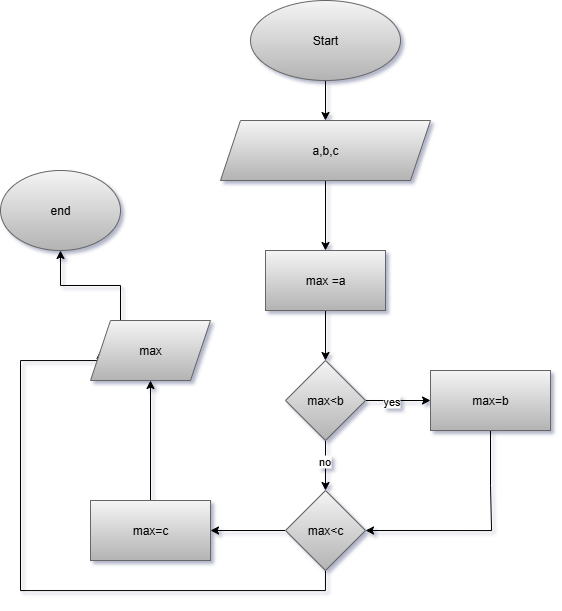

The diagram above was exported from draw.io. Its source (the exported page's mxGraphModel, read from the mxfile embedded in the PNG):
<mxGraphModel dx="914" dy="531" grid="1" gridSize="10" guides="1" tooltips="1" connect="1" arrows="1" fold="1" page="1" pageScale="1" pageWidth="1169" pageHeight="1654" background="#ffffff" math="0" shadow="1" adaptiveColors="auto">
  <root>
    <mxCell id="0" />
    <mxCell id="1" parent="0" />
    <mxCell id="pE7C40jKNN6s61YzEtNH-14" value="" style="edgeStyle=orthogonalEdgeStyle;rounded=0;orthogonalLoop=1;jettySize=auto;html=1;" edge="1" parent="1" source="pE7C40jKNN6s61YzEtNH-12" target="pE7C40jKNN6s61YzEtNH-13">
      <mxGeometry relative="1" as="geometry" />
    </mxCell>
    <mxCell id="pE7C40jKNN6s61YzEtNH-12" value="Start" style="ellipse;whiteSpace=wrap;html=1;fillColor=#f5f5f5;gradientColor=#b3b3b3;strokeColor=#666666;" vertex="1" parent="1">
      <mxGeometry x="370" y="70" width="150" height="80" as="geometry" />
    </mxCell>
    <mxCell id="pE7C40jKNN6s61YzEtNH-16" value="" style="edgeStyle=orthogonalEdgeStyle;rounded=0;orthogonalLoop=1;jettySize=auto;html=1;" edge="1" parent="1" source="pE7C40jKNN6s61YzEtNH-13" target="pE7C40jKNN6s61YzEtNH-15">
      <mxGeometry relative="1" as="geometry" />
    </mxCell>
    <mxCell id="pE7C40jKNN6s61YzEtNH-13" value="a,b,c" style="shape=parallelogram;perimeter=parallelogramPerimeter;whiteSpace=wrap;html=1;fixedSize=1;fillColor=#f5f5f5;gradientColor=#b3b3b3;strokeColor=#666666;" vertex="1" parent="1">
      <mxGeometry x="340" y="190" width="210" height="60" as="geometry" />
    </mxCell>
    <mxCell id="pE7C40jKNN6s61YzEtNH-18" value="" style="edgeStyle=orthogonalEdgeStyle;rounded=0;orthogonalLoop=1;jettySize=auto;html=1;" edge="1" parent="1" source="pE7C40jKNN6s61YzEtNH-15" target="pE7C40jKNN6s61YzEtNH-17">
      <mxGeometry relative="1" as="geometry" />
    </mxCell>
    <mxCell id="pE7C40jKNN6s61YzEtNH-15" value="max =a" style="rounded=0;whiteSpace=wrap;html=1;fillColor=#f5f5f5;gradientColor=#b3b3b3;strokeColor=#666666;" vertex="1" parent="1">
      <mxGeometry x="385" y="320" width="120" height="60" as="geometry" />
    </mxCell>
    <mxCell id="pE7C40jKNN6s61YzEtNH-23" value="" style="edgeStyle=orthogonalEdgeStyle;rounded=0;orthogonalLoop=1;jettySize=auto;html=1;" edge="1" parent="1" source="pE7C40jKNN6s61YzEtNH-17" target="pE7C40jKNN6s61YzEtNH-22">
      <mxGeometry relative="1" as="geometry" />
    </mxCell>
    <mxCell id="pE7C40jKNN6s61YzEtNH-24" value="yes" style="edgeLabel;html=1;align=center;verticalAlign=middle;resizable=0;points=[];" vertex="1" connectable="0" parent="pE7C40jKNN6s61YzEtNH-23">
      <mxGeometry x="-0.3364" y="-2" relative="1" as="geometry">
        <mxPoint x="4" y="-2" as="offset" />
      </mxGeometry>
    </mxCell>
    <mxCell id="pE7C40jKNN6s61YzEtNH-26" value="" style="edgeStyle=orthogonalEdgeStyle;rounded=0;orthogonalLoop=1;jettySize=auto;html=1;" edge="1" parent="1" source="pE7C40jKNN6s61YzEtNH-17" target="pE7C40jKNN6s61YzEtNH-25">
      <mxGeometry relative="1" as="geometry" />
    </mxCell>
    <mxCell id="pE7C40jKNN6s61YzEtNH-27" value="no" style="edgeLabel;html=1;align=center;verticalAlign=middle;resizable=0;points=[];" vertex="1" connectable="0" parent="pE7C40jKNN6s61YzEtNH-26">
      <mxGeometry x="-0.2086" y="-2" relative="1" as="geometry">
        <mxPoint as="offset" />
      </mxGeometry>
    </mxCell>
    <mxCell id="pE7C40jKNN6s61YzEtNH-17" value="max&amp;lt;b" style="rhombus;whiteSpace=wrap;html=1;fillColor=#f5f5f5;gradientColor=#b3b3b3;strokeColor=#666666;" vertex="1" parent="1">
      <mxGeometry x="405" y="430" width="80" height="80" as="geometry" />
    </mxCell>
    <mxCell id="pE7C40jKNN6s61YzEtNH-29" style="edgeStyle=orthogonalEdgeStyle;rounded=0;orthogonalLoop=1;jettySize=auto;html=1;exitX=0.5;exitY=1;exitDx=0;exitDy=0;entryX=1;entryY=0.5;entryDx=0;entryDy=0;" edge="1" parent="1" source="pE7C40jKNN6s61YzEtNH-22" target="pE7C40jKNN6s61YzEtNH-25">
      <mxGeometry relative="1" as="geometry">
        <mxPoint x="520" y="610" as="targetPoint" />
        <Array as="points">
          <mxPoint x="610" y="555" />
          <mxPoint x="611" y="600" />
        </Array>
      </mxGeometry>
    </mxCell>
    <mxCell id="pE7C40jKNN6s61YzEtNH-22" value="max=b" style="rounded=0;whiteSpace=wrap;html=1;fillColor=#f5f5f5;gradientColor=#b3b3b3;strokeColor=#666666;" vertex="1" parent="1">
      <mxGeometry x="550" y="440" width="120" height="60" as="geometry" />
    </mxCell>
    <mxCell id="pE7C40jKNN6s61YzEtNH-32" value="" style="edgeStyle=orthogonalEdgeStyle;rounded=0;orthogonalLoop=1;jettySize=auto;html=1;" edge="1" parent="1" source="pE7C40jKNN6s61YzEtNH-25" target="pE7C40jKNN6s61YzEtNH-31">
      <mxGeometry relative="1" as="geometry" />
    </mxCell>
    <mxCell id="pE7C40jKNN6s61YzEtNH-35" style="edgeStyle=orthogonalEdgeStyle;rounded=0;orthogonalLoop=1;jettySize=auto;html=1;exitX=0.5;exitY=1;exitDx=0;exitDy=0;entryX=0;entryY=0.5;entryDx=0;entryDy=0;" edge="1" parent="1" source="pE7C40jKNN6s61YzEtNH-25" target="pE7C40jKNN6s61YzEtNH-33">
      <mxGeometry relative="1" as="geometry">
        <mxPoint x="130" y="430" as="targetPoint" />
        <Array as="points">
          <mxPoint x="445" y="660" />
          <mxPoint x="140" y="660" />
          <mxPoint x="140" y="430" />
        </Array>
      </mxGeometry>
    </mxCell>
    <mxCell id="pE7C40jKNN6s61YzEtNH-25" value="max&amp;lt;c" style="rhombus;whiteSpace=wrap;html=1;fillColor=#f5f5f5;gradientColor=#b3b3b3;strokeColor=#666666;" vertex="1" parent="1">
      <mxGeometry x="405" y="560" width="80" height="80" as="geometry" />
    </mxCell>
    <mxCell id="pE7C40jKNN6s61YzEtNH-34" value="" style="edgeStyle=orthogonalEdgeStyle;rounded=0;orthogonalLoop=1;jettySize=auto;html=1;" edge="1" parent="1" source="pE7C40jKNN6s61YzEtNH-31" target="pE7C40jKNN6s61YzEtNH-33">
      <mxGeometry relative="1" as="geometry" />
    </mxCell>
    <mxCell id="pE7C40jKNN6s61YzEtNH-31" value="max=c" style="rounded=0;whiteSpace=wrap;html=1;fillColor=#f5f5f5;gradientColor=#b3b3b3;strokeColor=#666666;" vertex="1" parent="1">
      <mxGeometry x="210" y="570" width="120" height="60" as="geometry" />
    </mxCell>
    <mxCell id="pE7C40jKNN6s61YzEtNH-43" style="edgeStyle=orthogonalEdgeStyle;rounded=0;orthogonalLoop=1;jettySize=auto;html=1;exitX=0.25;exitY=0;exitDx=0;exitDy=0;entryX=0.5;entryY=1;entryDx=0;entryDy=0;" edge="1" parent="1" source="pE7C40jKNN6s61YzEtNH-33" target="pE7C40jKNN6s61YzEtNH-40">
      <mxGeometry relative="1" as="geometry" />
    </mxCell>
    <mxCell id="pE7C40jKNN6s61YzEtNH-33" value="max" style="shape=parallelogram;perimeter=parallelogramPerimeter;whiteSpace=wrap;html=1;fixedSize=1;fillColor=#f5f5f5;gradientColor=#b3b3b3;strokeColor=#666666;" vertex="1" parent="1">
      <mxGeometry x="210" y="390" width="120" height="60" as="geometry" />
    </mxCell>
    <mxCell id="pE7C40jKNN6s61YzEtNH-40" value="end" style="ellipse;whiteSpace=wrap;html=1;fillColor=#f5f5f5;gradientColor=#b3b3b3;strokeColor=#666666;" vertex="1" parent="1">
      <mxGeometry x="120" y="240" width="120" height="80" as="geometry" />
    </mxCell>
  </root>
</mxGraphModel>